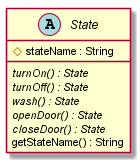

The diagram above was rendered by PlantUML. Its source (embedded in the PNG):
@startuml

abstract class State {
    #stateName : String
    {abstract} turnOn() : State
    {abstract} turnOff() : State
    {abstract} wash() : State
    {abstract} openDoor() : State
    {abstract} closeDoor() : State
    getStateName() : String
}

@enduml